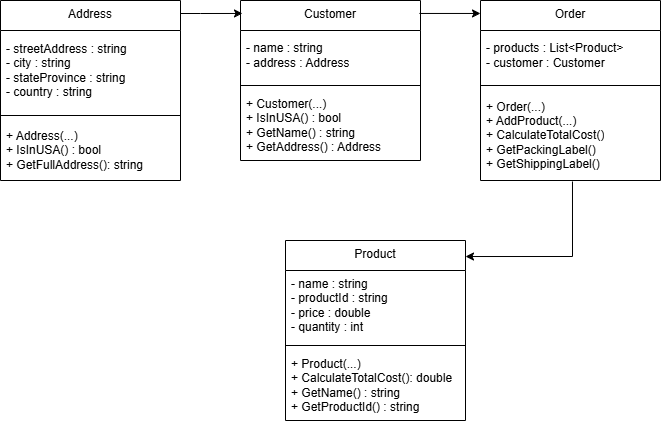

The diagram above was exported from draw.io. Its source (the exported page's mxGraphModel, read from the mxfile embedded in the PNG):
<mxGraphModel dx="1428" dy="743" grid="1" gridSize="10" guides="1" tooltips="1" connect="1" arrows="1" fold="1" page="1" pageScale="1" pageWidth="850" pageHeight="1100" math="0" shadow="0">
  <root>
    <mxCell id="0" />
    <mxCell id="1" parent="0" />
    <mxCell id="4i0aqGq3JJzCxiGJEgfc-9" value="Address" style="swimlane;fontStyle=0;align=center;verticalAlign=top;childLayout=stackLayout;horizontal=1;startSize=30;horizontalStack=0;resizeParent=1;resizeParentMax=0;resizeLast=0;collapsible=0;marginBottom=0;html=1;whiteSpace=wrap;" vertex="1" parent="1">
      <mxGeometry x="50" y="40" width="180" height="180" as="geometry" />
    </mxCell>
    <mxCell id="4i0aqGq3JJzCxiGJEgfc-13" value="- streetAddress : string&lt;div&gt;- city : string&lt;/div&gt;&lt;div&gt;- stateProvince : string&lt;/div&gt;&lt;div&gt;- country : string&lt;/div&gt;" style="text;html=1;strokeColor=none;fillColor=none;align=left;verticalAlign=middle;spacingLeft=4;spacingRight=4;overflow=hidden;rotatable=0;points=[[0,0.5],[1,0.5]];portConstraint=eastwest;whiteSpace=wrap;" vertex="1" parent="4i0aqGq3JJzCxiGJEgfc-9">
      <mxGeometry y="30" width="180" height="80" as="geometry" />
    </mxCell>
    <mxCell id="4i0aqGq3JJzCxiGJEgfc-14" value="" style="line;strokeWidth=1;fillColor=none;align=left;verticalAlign=middle;spacingTop=-1;spacingLeft=3;spacingRight=3;rotatable=0;labelPosition=right;points=[];portConstraint=eastwest;" vertex="1" parent="4i0aqGq3JJzCxiGJEgfc-9">
      <mxGeometry y="110" width="180" height="10" as="geometry" />
    </mxCell>
    <mxCell id="4i0aqGq3JJzCxiGJEgfc-16" value="+ Address(...)&lt;div&gt;+ IsInUSA() : bool&lt;/div&gt;&lt;div&gt;+ GetFullAddress(): string&lt;/div&gt;" style="text;html=1;strokeColor=none;fillColor=none;align=left;verticalAlign=middle;spacingLeft=4;spacingRight=4;overflow=hidden;rotatable=0;points=[[0,0.5],[1,0.5]];portConstraint=eastwest;whiteSpace=wrap;" vertex="1" parent="4i0aqGq3JJzCxiGJEgfc-9">
      <mxGeometry y="120" width="180" height="60" as="geometry" />
    </mxCell>
    <mxCell id="4i0aqGq3JJzCxiGJEgfc-19" value="Customer" style="swimlane;fontStyle=0;align=center;verticalAlign=top;childLayout=stackLayout;horizontal=1;startSize=30;horizontalStack=0;resizeParent=1;resizeParentMax=0;resizeLast=0;collapsible=0;marginBottom=0;html=1;whiteSpace=wrap;" vertex="1" parent="1">
      <mxGeometry x="290" y="40" width="180" height="160" as="geometry" />
    </mxCell>
    <mxCell id="4i0aqGq3JJzCxiGJEgfc-20" value="- name : string&lt;div&gt;- address : Address&lt;/div&gt;" style="text;html=1;strokeColor=none;fillColor=none;align=left;verticalAlign=middle;spacingLeft=4;spacingRight=4;overflow=hidden;rotatable=0;points=[[0,0.5],[1,0.5]];portConstraint=eastwest;whiteSpace=wrap;" vertex="1" parent="4i0aqGq3JJzCxiGJEgfc-19">
      <mxGeometry y="30" width="180" height="50" as="geometry" />
    </mxCell>
    <mxCell id="4i0aqGq3JJzCxiGJEgfc-21" value="" style="line;strokeWidth=1;fillColor=none;align=left;verticalAlign=middle;spacingTop=-1;spacingLeft=3;spacingRight=3;rotatable=0;labelPosition=right;points=[];portConstraint=eastwest;" vertex="1" parent="4i0aqGq3JJzCxiGJEgfc-19">
      <mxGeometry y="80" width="180" height="10" as="geometry" />
    </mxCell>
    <mxCell id="4i0aqGq3JJzCxiGJEgfc-22" value="+ Customer(...)&lt;div&gt;+ IsInUSA() : bool&lt;/div&gt;&lt;div&gt;+ GetName() : string&lt;/div&gt;&lt;div&gt;+ GetAddress() : Address&lt;/div&gt;" style="text;html=1;strokeColor=none;fillColor=none;align=left;verticalAlign=middle;spacingLeft=4;spacingRight=4;overflow=hidden;rotatable=0;points=[[0,0.5],[1,0.5]];portConstraint=eastwest;whiteSpace=wrap;" vertex="1" parent="4i0aqGq3JJzCxiGJEgfc-19">
      <mxGeometry y="90" width="180" height="70" as="geometry" />
    </mxCell>
    <mxCell id="4i0aqGq3JJzCxiGJEgfc-24" style="edgeStyle=orthogonalEdgeStyle;rounded=0;orthogonalLoop=1;jettySize=auto;html=1;entryX=0.011;entryY=0.081;entryDx=0;entryDy=0;entryPerimeter=0;" edge="1" parent="1" source="4i0aqGq3JJzCxiGJEgfc-9" target="4i0aqGq3JJzCxiGJEgfc-19">
      <mxGeometry relative="1" as="geometry">
        <Array as="points">
          <mxPoint x="250" y="53" />
          <mxPoint x="250" y="53" />
        </Array>
      </mxGeometry>
    </mxCell>
    <mxCell id="4i0aqGq3JJzCxiGJEgfc-26" value="Order" style="swimlane;fontStyle=0;align=center;verticalAlign=top;childLayout=stackLayout;horizontal=1;startSize=30;horizontalStack=0;resizeParent=1;resizeParentMax=0;resizeLast=0;collapsible=0;marginBottom=0;html=1;whiteSpace=wrap;" vertex="1" parent="1">
      <mxGeometry x="530" y="40" width="180" height="180" as="geometry" />
    </mxCell>
    <mxCell id="4i0aqGq3JJzCxiGJEgfc-27" value="- products : List&amp;lt;Product&amp;gt;&lt;div&gt;- customer : Customer&lt;/div&gt;" style="text;html=1;strokeColor=none;fillColor=none;align=left;verticalAlign=middle;spacingLeft=4;spacingRight=4;overflow=hidden;rotatable=0;points=[[0,0.5],[1,0.5]];portConstraint=eastwest;whiteSpace=wrap;" vertex="1" parent="4i0aqGq3JJzCxiGJEgfc-26">
      <mxGeometry y="30" width="180" height="50" as="geometry" />
    </mxCell>
    <mxCell id="4i0aqGq3JJzCxiGJEgfc-28" value="" style="line;strokeWidth=1;fillColor=none;align=left;verticalAlign=middle;spacingTop=-1;spacingLeft=3;spacingRight=3;rotatable=0;labelPosition=right;points=[];portConstraint=eastwest;" vertex="1" parent="4i0aqGq3JJzCxiGJEgfc-26">
      <mxGeometry y="80" width="180" height="10" as="geometry" />
    </mxCell>
    <mxCell id="4i0aqGq3JJzCxiGJEgfc-29" value="+ Order(...)&lt;div&gt;+ AddProduct(...)&lt;/div&gt;&lt;div&gt;+ CalculateTotalCost()&lt;/div&gt;&lt;div&gt;+ GetPackingLabel()&lt;/div&gt;&lt;div&gt;+ GetShippingLabel()&lt;/div&gt;" style="text;html=1;strokeColor=none;fillColor=none;align=left;verticalAlign=middle;spacingLeft=4;spacingRight=4;overflow=hidden;rotatable=0;points=[[0,0.5],[1,0.5]];portConstraint=eastwest;whiteSpace=wrap;" vertex="1" parent="4i0aqGq3JJzCxiGJEgfc-26">
      <mxGeometry y="90" width="180" height="90" as="geometry" />
    </mxCell>
    <mxCell id="4i0aqGq3JJzCxiGJEgfc-30" style="edgeStyle=orthogonalEdgeStyle;rounded=0;orthogonalLoop=1;jettySize=auto;html=1;entryX=0;entryY=0.072;entryDx=0;entryDy=0;entryPerimeter=0;exitX=0.994;exitY=0.081;exitDx=0;exitDy=0;exitPerimeter=0;" edge="1" parent="1" source="4i0aqGq3JJzCxiGJEgfc-19" target="4i0aqGq3JJzCxiGJEgfc-26">
      <mxGeometry relative="1" as="geometry" />
    </mxCell>
    <mxCell id="4i0aqGq3JJzCxiGJEgfc-31" value="Product" style="swimlane;fontStyle=0;align=center;verticalAlign=top;childLayout=stackLayout;horizontal=1;startSize=30;horizontalStack=0;resizeParent=1;resizeParentMax=0;resizeLast=0;collapsible=0;marginBottom=0;html=1;whiteSpace=wrap;" vertex="1" parent="1">
      <mxGeometry x="335" y="280" width="180" height="180" as="geometry" />
    </mxCell>
    <mxCell id="4i0aqGq3JJzCxiGJEgfc-32" value="- name : string&lt;div&gt;- productId : string&lt;/div&gt;&lt;div&gt;- price : double&lt;/div&gt;&lt;div&gt;- quantity : int&lt;/div&gt;" style="text;html=1;strokeColor=none;fillColor=none;align=left;verticalAlign=middle;spacingLeft=4;spacingRight=4;overflow=hidden;rotatable=0;points=[[0,0.5],[1,0.5]];portConstraint=eastwest;whiteSpace=wrap;" vertex="1" parent="4i0aqGq3JJzCxiGJEgfc-31">
      <mxGeometry y="30" width="180" height="70" as="geometry" />
    </mxCell>
    <mxCell id="4i0aqGq3JJzCxiGJEgfc-33" value="" style="line;strokeWidth=1;fillColor=none;align=left;verticalAlign=middle;spacingTop=-1;spacingLeft=3;spacingRight=3;rotatable=0;labelPosition=right;points=[];portConstraint=eastwest;" vertex="1" parent="4i0aqGq3JJzCxiGJEgfc-31">
      <mxGeometry y="100" width="180" height="10" as="geometry" />
    </mxCell>
    <mxCell id="4i0aqGq3JJzCxiGJEgfc-34" value="+ Product(...)&lt;div&gt;+ CalculateTotalCost(): double&lt;/div&gt;&lt;div&gt;+ GetName() : string&lt;/div&gt;&lt;div&gt;+ GetProductId() : string&lt;/div&gt;" style="text;html=1;strokeColor=none;fillColor=none;align=left;verticalAlign=middle;spacingLeft=4;spacingRight=4;overflow=hidden;rotatable=0;points=[[0,0.5],[1,0.5]];portConstraint=eastwest;whiteSpace=wrap;" vertex="1" parent="4i0aqGq3JJzCxiGJEgfc-31">
      <mxGeometry y="110" width="180" height="70" as="geometry" />
    </mxCell>
    <mxCell id="4i0aqGq3JJzCxiGJEgfc-35" style="edgeStyle=orthogonalEdgeStyle;rounded=0;orthogonalLoop=1;jettySize=auto;html=1;entryX=1;entryY=0.089;entryDx=0;entryDy=0;entryPerimeter=0;exitX=0.511;exitY=1.011;exitDx=0;exitDy=0;exitPerimeter=0;" edge="1" parent="1" source="4i0aqGq3JJzCxiGJEgfc-29" target="4i0aqGq3JJzCxiGJEgfc-31">
      <mxGeometry relative="1" as="geometry">
        <mxPoint x="620" y="240" as="sourcePoint" />
        <mxPoint x="530" y="299" as="targetPoint" />
      </mxGeometry>
    </mxCell>
  </root>
</mxGraphModel>